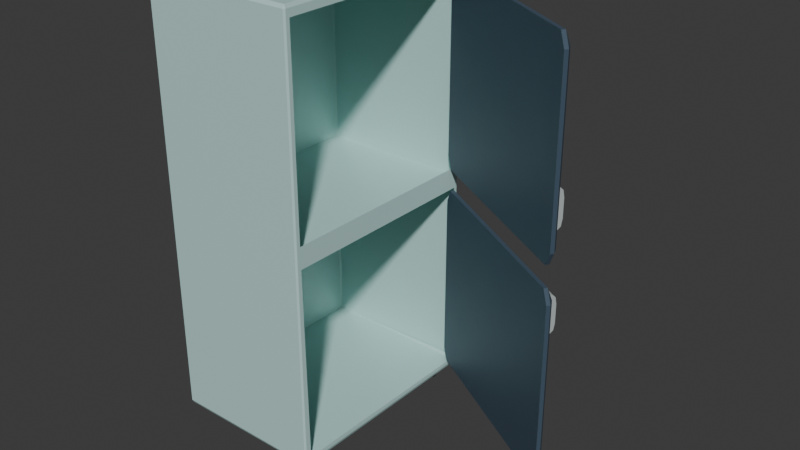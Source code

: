 # Source: Refrigerador.blend  (saved by Blender 5.1.30; exported with 4.5.12 LTS)
import bpy
from mathutils import Matrix  # noqa: F401  (used for matrix-valued properties, if any)

bpy.ops.wm.read_factory_settings(use_empty=True)
scene = bpy.context.scene
scene.name = 'Scene'

# ---- collections
col_collection = bpy.data.collections.new('Collection'); scene.collection.children.link(col_collection)

# ---- materials (node trees are filled in below, after node groups)
mat_material_002 = bpy.data.materials.new('Material.002')
mat_material_003 = bpy.data.materials.new('Material.003')
mat_material_004 = bpy.data.materials.new('Material.004')
mat_material_001 = bpy.data.materials.new('Material.001')

# ---- material node trees
mat_material_002.use_nodes = True; mat_material_002.node_tree.nodes.clear()
_N = mat_material_002.node_tree.nodes; _L = mat_material_002.node_tree.links
n0 = _N.new('ShaderNodeBsdfPrincipled'); n0.name = 'Principled BSDF'; n0.location = (-200, 100)
n0.inputs[0].default_value = (0.5093, 0.7535, 0.7202, 1.0)
n0.inputs[2].default_value = 0.3364
n1 = _N.new('ShaderNodeOutputMaterial'); n1.name = 'Material Output'; n1.location = (200, 100)
_L.new(n0.outputs[0], n1.inputs[0])
n1.is_active_output = True
mat_material_003.use_nodes = True; mat_material_003.node_tree.nodes.clear()
_N = mat_material_003.node_tree.nodes; _L = mat_material_003.node_tree.links
n0 = _N.new('ShaderNodeBsdfPrincipled'); n0.name = 'Principled BSDF'; n0.location = (-200, 100)
n0.inputs[0].default_value = (0.05562, 0.09004, 0.1288, 1.0)
n1 = _N.new('ShaderNodeOutputMaterial'); n1.name = 'Material Output'; n1.location = (200, 100)
_L.new(n0.outputs[0], n1.inputs[0])
n1.is_active_output = True
mat_material_004.use_nodes = True; mat_material_004.node_tree.nodes.clear()
_N = mat_material_004.node_tree.nodes; _L = mat_material_004.node_tree.links
n0 = _N.new('ShaderNodeBsdfPrincipled'); n0.name = 'Principled BSDF'; n0.location = (-200, 100)
n0.inputs[0].default_value = (0.1288, 0.1288, 0.1288, 1.0)
n0.inputs[2].default_value = 1.0
n1 = _N.new('ShaderNodeOutputMaterial'); n1.name = 'Material Output'; n1.location = (200, 100)
_L.new(n0.outputs[0], n1.inputs[0])
n1.is_active_output = True
mat_material_001.use_nodes = True; mat_material_001.node_tree.nodes.clear()
_N = mat_material_001.node_tree.nodes; _L = mat_material_001.node_tree.links
n0 = _N.new('ShaderNodeBsdfPrincipled'); n0.name = 'Principled BSDF'; n0.location = (-200, 100)
n0.inputs[0].default_value = (0.4235, 0.4663, 0.4733, 1.0)
n0.inputs[2].default_value = 0.1745
n1 = _N.new('ShaderNodeOutputMaterial'); n1.name = 'Material Output'; n1.location = (200, 100)
_L.new(n0.outputs[0], n1.inputs[0])
n1.is_active_output = True

# ---- world
world_world = bpy.data.worlds.new('World'); scene.world = world_world
world_world.use_nodes = True; world_world.node_tree.nodes.clear()
_N = world_world.node_tree.nodes; _L = world_world.node_tree.links
n0 = _N.new('ShaderNodeOutputWorld'); n0.name = 'World Output'; n0.location = (200, 100)
n1 = _N.new('ShaderNodeBackground'); n1.name = 'Background'; n1.location = (-200, 100)
n1.inputs[0].default_value = (0.05088, 0.05088, 0.05088, 1.0)
_L.new(n1.outputs[0], n0.inputs[0])
n0.is_active_output = True
world_world.color = (0.05088, 0.05088, 0.05088)
world_world.sun_shadow_jitter_overblur = 0.0

# ---- meshes
me_cube_001 = bpy.data.meshes.new('Cube.001')
me_cube_001.from_pydata([(-1.0, -1.0, -1.0), (-1.0, -1.0, 1.0), (-1.0, 1.0, -1.0), (-1.0, 1.0, 1.0), (1.0, -1.0, -1.0), (1.0, -1.0, 1.0), (1.0, 1.0, -1.0), (1.0, 1.0, 1.0), (-1.0, -1.0, 0.0), (-1.0, 1.0, 0.0), (1.0, 1.0, 0.0), (1.0, -1.0, 0.0), (1.0, 0.9496, 0.05045), (1.0, 0.9496, 0.9496), (1.0, -0.9496, 0.9496), (1.0, -0.9496, 0.05045), (1.0, 0.9496, -0.9496), (1.0, 0.9496, -0.05045), (1.0, -0.9496, -0.05045), (1.0, -0.9496, -0.9496), (-1.0, 1.0, -0.9665), (1.0, 1.0, -0.9665), (1.0, -1.0, -0.9665), (-1.0, -1.0, -0.9665), (1.0, 0.9496, -0.9194), (1.0, -0.9496, -0.9194)], [], [(8, 1, 3, 9), (9, 3, 7, 10), (11, 5, 1, 8), (2, 6, 4, 0), (7, 3, 1, 5), (22, 11, 8, 23), (20, 9, 10, 21), (23, 8, 9, 20), (10, 7, 13, 12), (7, 5, 14, 13), (5, 11, 15, 14), (11, 10, 12, 15), (21, 10, 17, 24), (10, 11, 18, 17), (22, 4, 19, 25), (4, 6, 16, 19), (11, 10, 9, 8), (11, 22, 25, 18), (6, 21, 24, 16), (0, 23, 20, 2), (2, 20, 21, 6), (4, 22, 23, 0), (24, 21, 20, 23, 22, 25, 19, 16)])
_uv = me_cube_001.uv_layers.new(name='UVMap')
_uv.uv.foreach_set('vector', [0.5, 0.0, 0.625, 0.0, 0.625, 0.25, 0.5, 0.25, 0.5, 0.25, 0.625, 0.25, 0.625, 0.5, 0.5, 0.5, 0.5, 0.75, 0.625, 0.75, 0.625, 1.0, 0.5, 1.0, 0.125, 0.5, 0.375, 0.5, 0.375, 0.75, 0.125, 0.75, 0.625, 0.5, 0.875, 0.5, 0.875, 0.75, 0.625, 0.75, 0.3792, 0.75, 0.5, 0.75, 0.5, 1.0, 0.3792, 1.0, 0.3792, 0.25, 0.5, 0.25, 0.5, 0.5, 0.3792, 0.5, 0.3792, 0.0, 0.5, 0.0, 0.5, 0.25, 0.3792, 0.25, 0.5, 0.5, 0.625, 0.5, 0.6187, 0.5063, 0.5063, 0.5063, 0.625, 0.5, 0.625, 0.75, 0.6187, 0.7437, 0.6187, 0.5063, 0.625, 0.75, 0.5, 0.75, 0.5063, 0.7437, 0.6187, 0.7437, 0.5, 0.75, 0.5, 0.5, 0.5063, 0.5063, 0.5063, 0.7437, 0.3792, 0.5, 0.5, 0.5, 0.4937, 0.5063, 0.3851, 0.5063, 0.5, 0.5, 0.5, 0.75, 0.4937, 0.7437, 0.4937, 0.5063, 0.3792, 0.75, 0.375, 0.75, 0.3813, 0.7437, 0.3851, 0.7437, 0.375, 0.75, 0.375, 0.5, 0.3813, 0.5063, 0.3813, 0.7437, 0.0, 0.0, 0.0, 0.0, 0.0, 0.0, 0.0, 0.0, 0.5, 0.75, 0.3792, 0.75, 0.3851, 0.7437, 0.4937, 0.7437, 0.375, 0.5, 0.3792, 0.5, 0.3851, 0.5063, 0.3813, 0.5063, 0.375, 0.0, 0.3792, 0.0, 0.3792, 0.25, 0.375, 0.25, 0.375, 0.25, 0.3792, 0.25, 0.3792, 0.5, 0.375, 0.5, 0.375, 0.75, 0.3792, 0.75, 0.3792, 1.0, 0.375, 1.0, 0.0, 0.0, 0.0, 0.0, 0.0, 0.0, 0.0, 0.0, 0.0, 0.0, 0.0, 0.0, 0.0, 0.0, 0.0, 0.0])
me_cube_001.materials.append(mat_material_002)
me_cube_001.materials.append(mat_material_003)
me_cube_001.update()
me_cylinder = bpy.data.meshes.new('Cylinder')
me_cylinder.from_pydata([(1.063e-08, 0.07285, -0.1688), (1.062e-08, 0.1688, 0.1688), (0.03161, 0.06564, -0.1688), (0.07323, 0.1521, 0.1688), (0.05696, 0.04542, -0.1688), (0.132, 0.1052, 0.1688), (0.07102, 0.01621, -0.1688), (0.1645, 0.03756, 0.1688), (0.07102, -0.01621, -0.1688), (0.1645, -0.03756, 0.1688), (0.05696, -0.04542, -0.1688), (0.132, -0.1052, 0.1688), (0.03161, -0.06564, -0.1688), (0.07323, -0.1521, 0.1688), (1.063e-08, -0.07285, -0.1688), (1.062e-08, -0.1688, 0.1688), (-0.03161, -0.06564, -0.1688), (-0.07323, -0.1521, 0.1688), (-0.05696, -0.04542, -0.1688), (-0.132, -0.1052, 0.1688), (-0.07102, -0.01621, -0.1688), (-0.1645, -0.03756, 0.1688), (-0.07102, 0.01621, -0.1688), (-0.1645, 0.03756, 0.1688), (-0.05696, 0.04542, -0.1688), (-0.132, 0.1052, 0.1688), (-0.03161, 0.06564, -0.1688), (-0.07323, 0.1521, 0.1688)], [], [(0, 1, 3, 2), (2, 3, 5, 4), (4, 5, 7, 6), (6, 7, 9, 8), (8, 9, 11, 10), (10, 11, 13, 12), (12, 13, 15, 14), (14, 15, 17, 16), (16, 17, 19, 18), (18, 19, 21, 20), (20, 21, 23, 22), (22, 23, 25, 24), (3, 1, 27, 25, 23, 21, 19, 17, 15, 13, 11, 9, 7, 5), (24, 25, 27, 26), (26, 27, 1, 0), (0, 2, 4, 6, 8, 10, 12, 14, 16, 18, 20, 22, 24, 26)])
_uv = me_cylinder.uv_layers.new(name='UVMap')
_uv.uv.foreach_set('vector', [1.0, 0.5, 1.0, 1.0, 0.9286, 1.0, 0.9286, 0.5, 0.9286, 0.5, 0.9286, 1.0, 0.8571, 1.0, 0.8571, 0.5, 0.8571, 0.5, 0.8571, 1.0, 0.7857, 1.0, 0.7857, 0.5, 0.7857, 0.5, 0.7857, 1.0, 0.7143, 1.0, 0.7143, 0.5, 0.7143, 0.5, 0.7143, 1.0, 0.6429, 1.0, 0.6429, 0.5, 0.6429, 0.5, 0.6429, 1.0, 0.5714, 1.0, 0.5714, 0.5, 0.5714, 0.5, 0.5714, 1.0, 0.5, 1.0, 0.5, 0.5, 0.5, 0.5, 0.5, 1.0, 0.4286, 1.0, 0.4286, 0.5, 0.4286, 0.5, 0.4286, 1.0, 0.3571, 1.0, 0.3571, 0.5, 0.3571, 0.5, 0.3571, 1.0, 0.2857, 1.0, 0.2857, 0.5, 0.2857, 0.5, 0.2857, 1.0, 0.2143, 1.0, 0.2143, 0.5, 0.2143, 0.5, 0.2143, 1.0, 0.1429, 1.0, 0.1429, 0.5, 0.3541, 0.4662, 0.25, 0.49, 0.1459, 0.4662, 0.06236, 0.3996, 0.01602, 0.3034, 0.01602, 0.1966, 0.06236, 0.1004, 0.1459, 0.03377, 0.25, 0.01, 0.3541, 0.03377, 0.4376, 0.1004, 0.484, 0.1966, 0.484, 0.3034, 0.4376, 0.3996, 0.1429, 0.5, 0.1429, 1.0, 0.07143, 1.0, 0.07143, 0.5, 0.07143, 0.5, 0.07143, 1.0, -1.341e-07, 1.0, -1.341e-07, 0.5, 0.75, 0.49, 0.8541, 0.4662, 0.9376, 0.3996, 0.984, 0.3034, 0.984, 0.1966, 0.9376, 0.1004, 0.8541, 0.03377, 0.75, 0.01, 0.6459, 0.03377, 0.5624, 0.1004, 0.516, 0.1966, 0.516, 0.3034, 0.5624, 0.3996, 0.6459, 0.4662])
me_cylinder.materials.append(mat_material_004)
me_cylinder.update()
me_cube_003 = bpy.data.meshes.new('Cube.003')
me_cube_003.from_pydata([(1.0, 0.9496, 0.1104), (1.0, 0.8896, 0.05045), (1.0, 0.8896, 0.9496), (1.0, 0.9496, 0.8896), (1.0, -0.9496, 0.8896), (1.0, -0.8896, 0.9496), (1.0, -0.8896, 0.05045), (1.0, -0.9496, 0.1104), (1.0, 0.9496, -0.8896), (1.0, 0.8896, -0.9496), (1.0, 0.8896, -0.05045), (1.0, 0.9496, -0.1104), (1.0, -0.9496, -0.1104), (1.0, -0.8896, -0.05045), (1.0, -0.8896, -0.9496), (1.0, -0.9496, -0.8896), (1.05, 0.9496, 0.8896), (1.05, 0.8896, 0.9496), (1.11, 0.8896, 0.8896), (1.05, 0.9496, 0.1104), (1.11, 0.8896, 0.1104), (1.05, 0.8896, 0.05045), (1.05, -0.8896, 0.05045), (1.11, -0.8896, 0.1104), (1.05, -0.9496, 0.1104), (1.05, -0.8896, 0.9496), (1.05, -0.9496, 0.8896), (1.11, -0.8896, 0.8896), (1.05, 0.9496, -0.1104), (1.05, 0.8896, -0.05045), (1.11, 0.8896, -0.1104), (1.05, 0.9496, -0.8896), (1.11, 0.8896, -0.8896), (1.05, 0.8896, -0.9496), (1.05, -0.8896, -0.9496), (1.11, -0.8896, -0.8896), (1.05, -0.9496, -0.8896), (1.05, -0.8896, -0.05045), (1.05, -0.9496, -0.1104), (1.11, -0.8896, -0.1104), (1.095, -0.623, -0.3197), (1.095, -0.623, -0.1427), (1.095, -0.7266, -0.3197), (1.095, -0.7266, -0.1427), (1.095, -0.623, -0.2754), (1.095, -0.623, -0.1869), (1.095, -0.7266, -0.1869), (1.095, -0.7266, -0.2754), (1.292, -0.7266, -0.1869), (1.292, -0.7266, -0.2312), (1.292, -0.7266, -0.2754), (1.292, -0.623, -0.1869), (1.292, -0.623, -0.2312), (1.292, -0.623, -0.2754), (1.193, -0.7266, -0.3197), (1.193, -0.7266, -0.1427), (1.193, -0.623, -0.3197), (1.193, -0.623, -0.1427), (1.193, -0.623, -0.2754), (1.193, -0.623, -0.2312), (1.193, -0.623, -0.1869), (1.193, -0.7266, -0.2754), (1.193, -0.7266, -0.2312), (1.193, -0.7266, -0.1869), (1.241, -0.623, -0.3197), (1.292, -0.623, -0.2754), (1.277, -0.623, -0.3067), (1.292, -0.623, -0.1869), (1.241, -0.623, -0.1427), (1.277, -0.623, -0.1556), (1.292, -0.7266, -0.2754), (1.241, -0.7266, -0.3197), (1.277, -0.7266, -0.3067), (1.241, -0.7266, -0.1427), (1.292, -0.7266, -0.1869), (1.277, -0.7266, -0.1556), (1.095, -0.623, 0.1407), (1.095, -0.623, 0.3177), (1.095, -0.7266, 0.1407), (1.095, -0.7266, 0.3177), (1.095, -0.623, 0.1849), (1.095, -0.623, 0.2735), (1.095, -0.7266, 0.2735), (1.095, -0.7266, 0.1849), (1.292, -0.7266, 0.2735), (1.292, -0.7266, 0.2292), (1.292, -0.7266, 0.1849), (1.292, -0.623, 0.2735), (1.292, -0.623, 0.2292), (1.292, -0.623, 0.1849), (1.193, -0.7266, 0.1407), (1.193, -0.7266, 0.3177), (1.193, -0.623, 0.1407), (1.193, -0.623, 0.3177), (1.193, -0.623, 0.1849), (1.193, -0.623, 0.2292), (1.193, -0.623, 0.2735), (1.193, -0.7266, 0.1849), (1.193, -0.7266, 0.2292), (1.193, -0.7266, 0.2735), (1.241, -0.623, 0.1407), (1.292, -0.623, 0.1849), (1.277, -0.623, 0.1536), (1.292, -0.623, 0.2735), (1.241, -0.623, 0.3177), (1.277, -0.623, 0.3048), (1.292, -0.7266, 0.1849), (1.241, -0.7266, 0.1407), (1.277, -0.7266, 0.1536), (1.241, -0.7266, 0.3177), (1.292, -0.7266, 0.2735), (1.277, -0.7266, 0.3048)], [], [(16, 17, 18), (19, 20, 21), (22, 23, 24), (25, 26, 27), (28, 29, 30), (31, 32, 33), (34, 35, 36), (37, 38, 39), (18, 20, 19, 16), (20, 23, 22, 21), (17, 25, 27, 18), (26, 24, 23, 27), (30, 32, 31, 28), (34, 33, 32, 35), (29, 37, 39, 30), (38, 36, 35, 39), (6, 22, 24, 7), (25, 5, 4, 26), (0, 19, 21, 1), (12, 38, 37, 13), (28, 11, 10, 29), (33, 9, 8, 31), (16, 3, 2, 17), (14, 34, 36, 15), (0, 3, 16, 19), (6, 1, 21, 22), (2, 5, 25, 17), (4, 7, 24, 26), (8, 11, 28, 31), (14, 9, 33, 34), (10, 13, 37, 29), (12, 15, 36, 38), (20, 18, 27, 23), (32, 30, 39, 35), (45, 41, 43, 46), (60, 57, 41, 45), (55, 43, 41, 57), (56, 58, 44, 40), (50, 49, 52, 53), (49, 48, 51, 52), (61, 62, 49, 50), (62, 63, 48, 49), (40, 44, 47, 42), (42, 47, 61, 54), (52, 51, 60, 59), (53, 52, 59, 58), (42, 54, 56, 40), (46, 43, 55, 63), (51, 60, 45, 46, 63, 48), (58, 53, 50, 61, 47, 44), (58, 54, 56), (58, 61, 54), (59, 61, 58), (59, 62, 61), (60, 62, 59), (60, 63, 62), (57, 63, 60), (57, 55, 63), (64, 71, 72, 66), (66, 72, 70, 65), (73, 68, 69, 75), (75, 69, 67, 74), (70, 50, 53, 65), (64, 66, 65, 53, 58, 56), (54, 71, 64, 56), (73, 55, 57, 68), (48, 74, 67, 51), (51, 67, 69, 68, 57, 60), (54, 61, 50, 70, 72, 71), (63, 55, 73, 75, 74, 48), (81, 77, 79, 82), (96, 93, 77, 81), (91, 79, 77, 93), (92, 94, 80, 76), (86, 85, 88, 89), (85, 84, 87, 88), (97, 98, 85, 86), (98, 99, 84, 85), (76, 80, 83, 78), (78, 83, 97, 90), (88, 87, 96, 95), (89, 88, 95, 94), (78, 90, 92, 76), (82, 79, 91, 99), (87, 96, 81, 82, 99, 84), (94, 89, 86, 97, 83, 80), (94, 90, 92), (94, 97, 90), (95, 97, 94), (95, 98, 97), (96, 98, 95), (96, 99, 98), (93, 99, 96), (93, 91, 99), (100, 107, 108, 102), (102, 108, 106, 101), (109, 104, 105, 111), (111, 105, 103, 110), (106, 86, 89, 101), (100, 102, 101, 89, 94, 92), (90, 107, 100, 92), (109, 91, 93, 104), (84, 110, 103, 87), (87, 103, 105, 104, 93, 96), (90, 97, 86, 106, 108, 107), (99, 91, 109, 111, 110, 84), (7, 4, 5, 2, 3, 0, 1, 6), (13, 10, 11, 8, 9, 14, 15, 12)])
me_cube_003.polygons.foreach_set('material_index', [1, 1, 1, 1, 1, 1, 1, 1, 1, 1, 1, 1, 1, 1, 1, 1, 1, 1, 1, 1, 1, 1, 1, 1, 1, 1, 1, 1, 1, 1, 1, 1, 1, 1, 2, 2, 2, 2, 2, 2, 2, 2, 2, 2, 2, 2, 2, 2, 2, 2, 2, 2, 2, 2, 2, 2, 2, 2, 2, 2, 2, 2, 2, 2, 2, 2, 2, 2, 2, 2, 2, 2, 2, 2, 2, 2, 2, 2, 2, 2, 2, 2, 2, 2, 2, 2, 2, 2, 2, 2, 2, 2, 2, 2, 2, 2, 2, 2, 2, 2, 2, 2, 2, 2, 2, 2, 1, 1])
_uv = me_cube_003.uv_layers.new(name='UVMap')
_uv.uv.foreach_set('vector', [0.6112, 0.5063, 0.6187, 0.5138, 0.6112, 0.5138, 0.5138, 0.5063, 0.5138, 0.5138, 0.5063, 0.5138, 0.5063, 0.7362, 0.5138, 0.7362, 0.5138, 0.7437, 0.6187, 0.7362, 0.6112, 0.7437, 0.6112, 0.7362, 0.4862, 0.5063, 0.4937, 0.5138, 0.4862, 0.5138, 0.3888, 0.5063, 0.3888, 0.5138, 0.3813, 0.5138, 0.3813, 0.7362, 0.3888, 0.7362, 0.3888, 0.7437, 0.4937, 0.7362, 0.4862, 0.7437, 0.4862, 0.7362, 0.6112, 0.5138, 0.5138, 0.5138, 0.5138, 0.5063, 0.6112, 0.5063, 0.5138, 0.5138, 0.5138, 0.7362, 0.5063, 0.7362, 0.5063, 0.5138, 0.6187, 0.5138, 0.6187, 0.7362, 0.6112, 0.7362, 0.6112, 0.5138, 0.6112, 0.7437, 0.5138, 0.7437, 0.5138, 0.7362, 0.6112, 0.7362, 0.4862, 0.5138, 0.3888, 0.5138, 0.3888, 0.5063, 0.4862, 0.5063, 0.3813, 0.7362, 0.3813, 0.5138, 0.3888, 0.5138, 0.3888, 0.7362, 0.4937, 0.5138, 0.4937, 0.7362, 0.4862, 0.7362, 0.4862, 0.5138, 0.4862, 0.7437, 0.3888, 0.7437, 0.3888, 0.7362, 0.4862, 0.7362, 0.5063, 0.7362, 0.5063, 0.7362, 0.5138, 0.7437, 0.5138, 0.7437, 0.6187, 0.7362, 0.6187, 0.7362, 0.6112, 0.7437, 0.6112, 0.7437, 0.5138, 0.5063, 0.5138, 0.5063, 0.5063, 0.5138, 0.5063, 0.5138, 0.4862, 0.7437, 0.4862, 0.7437, 0.4937, 0.7362, 0.4937, 0.7362, 0.4862, 0.5063, 0.4862, 0.5063, 0.4937, 0.5138, 0.4937, 0.5138, 0.3813, 0.5138, 0.3813, 0.5138, 0.3888, 0.5063, 0.3888, 0.5063, 0.6112, 0.5063, 0.6112, 0.5063, 0.6187, 0.5138, 0.6187, 0.5138, 0.3813, 0.7362, 0.3813, 0.7362, 0.3888, 0.7437, 0.3888, 0.7437, 0.5138, 0.5063, 0.6112, 0.5063, 0.6112, 0.5063, 0.5138, 0.5063, 0.5063, 0.7362, 0.5063, 0.5138, 0.5063, 0.5138, 0.5063, 0.7362, 0.6187, 0.5138, 0.6187, 0.7362, 0.6187, 0.7362, 0.6187, 0.5138, 0.6112, 0.7437, 0.5138, 0.7437, 0.5138, 0.7437, 0.6112, 0.7437, 0.3888, 0.5063, 0.4862, 0.5063, 0.4862, 0.5063, 0.3888, 0.5063, 0.3813, 0.7362, 0.3813, 0.5138, 0.3813, 0.5138, 0.3813, 0.7362, 0.4937, 0.5138, 0.4937, 0.7362, 0.4937, 0.7362, 0.4937, 0.5138, 0.4862, 0.7437, 0.3888, 0.7437, 0.3888, 0.7437, 0.4862, 0.7437, 0.5138, 0.5138, 0.6112, 0.5138, 0.6112, 0.7362, 0.5138, 0.7362, 0.3888, 0.5138, 0.4862, 0.5138, 0.4862, 0.7362, 0.3888, 0.7362, 0.5625, 0.0, 0.625, 0.0, 0.625, 0.25, 0.5625, 0.25, 0.5625, 0.875, 0.625, 0.875, 0.625, 1.0, 0.5625, 1.0, 0.75, 0.5, 0.875, 0.5, 0.875, 0.75, 0.75, 0.75, 0.375, 0.875, 0.4375, 0.875, 0.4375, 1.0, 0.375, 1.0, 0.4375, 0.5, 0.5, 0.5, 0.5, 0.75, 0.4375, 0.75, 0.5, 0.5, 0.5625, 0.5, 0.5625, 0.75, 0.5, 0.75, 0.4375, 0.375, 0.5, 0.375, 0.5, 0.5, 0.4375, 0.5, 0.5, 0.375, 0.5625, 0.375, 0.5625, 0.5, 0.5, 0.5, 0.375, 0.0, 0.4375, 0.0, 0.4375, 0.25, 0.375, 0.25, 0.375, 0.25, 0.4375, 0.25, 0.4375, 0.375, 0.375, 0.375, 0.5, 0.75, 0.5625, 0.75, 0.5625, 0.875, 0.5, 0.875, 0.4375, 0.75, 0.5, 0.75, 0.5, 0.875, 0.4375, 0.875, 0.125, 0.5, 0.25, 0.5, 0.25, 0.75, 0.125, 0.75, 0.5625, 0.25, 0.625, 0.25, 0.625, 0.375, 0.5625, 0.375, 0.0, 0.0, 0.0, 0.0, 0.0, 0.0, 0.0, 0.0, 0.0, 0.0, 0.0, 0.0, 0.0, 0.0, 0.0, 0.0, 0.0, 0.0, 0.0, 0.0, 0.0, 0.0, 0.0, 0.0, 0.0, 0.0, 0.0, 0.0, 0.0, 0.0, 0.0, 0.0, 0.0, 0.0, 0.0, 0.0, 0.0, 0.0, 0.0, 0.0, 0.0, 0.0, 0.0, 0.0, 0.0, 0.0, 0.0, 0.0, 0.0, 0.0, 0.0, 0.0, 0.0, 0.0, 0.0, 0.0, 0.0, 0.0, 0.0, 0.0, 0.0, 0.0, 0.0, 0.0, 0.0, 0.0, 0.0, 0.0, 0.0, 0.0, 0.0, 0.0, 0.3322, 0.7714, 0.3322, 0.4786, 0.3811, 0.4937, 0.3811, 0.7563, 0.3811, 0.7563, 0.3811, 0.4937, 0.4375, 0.5, 0.4375, 0.75, 0.6678, 0.4786, 0.6678, 0.7714, 0.6189, 0.7563, 0.6189, 0.4937, 0.6189, 0.4937, 0.6189, 0.7563, 0.5625, 0.75, 0.5625, 0.5, 0.4375, 0.5, 0.4375, 0.5, 0.4375, 0.75, 0.4375, 0.75, 0.3322, 0.7714, 0.3811, 0.7563, 0.4375, 0.75, 0.4375, 0.75, 0.4375, 0.875, 0.375, 0.875, 0.25, 0.5, 0.3322, 0.4786, 0.3322, 0.7714, 0.25, 0.75, 0.6678, 0.4786, 0.75, 0.5, 0.75, 0.75, 0.6678, 0.7714, 0.5625, 0.5, 0.5625, 0.5, 0.5625, 0.75, 0.5625, 0.75, 0.5625, 0.75, 0.5625, 0.75, 0.6189, 0.7563, 0.6678, 0.7714, 0.625, 0.875, 0.5625, 0.875, 0.375, 0.375, 0.4375, 0.375, 0.4375, 0.5, 0.4375, 0.5, 0.3811, 0.4937, 0.3322, 0.4786, 0.5625, 0.375, 0.625, 0.375, 0.6678, 0.4786, 0.6189, 0.4937, 0.5625, 0.5, 0.5625, 0.5, 0.5625, 0.0, 0.625, 0.0, 0.625, 0.25, 0.5625, 0.25, 0.5625, 0.875, 0.625, 0.875, 0.625, 1.0, 0.5625, 1.0, 0.75, 0.5, 0.875, 0.5, 0.875, 0.75, 0.75, 0.75, 0.375, 0.875, 0.4375, 0.875, 0.4375, 1.0, 0.375, 1.0, 0.4375, 0.5, 0.5, 0.5, 0.5, 0.75, 0.4375, 0.75, 0.5, 0.5, 0.5625, 0.5, 0.5625, 0.75, 0.5, 0.75, 0.4375, 0.375, 0.5, 0.375, 0.5, 0.5, 0.4375, 0.5, 0.5, 0.375, 0.5625, 0.375, 0.5625, 0.5, 0.5, 0.5, 0.375, 0.0, 0.4375, 0.0, 0.4375, 0.25, 0.375, 0.25, 0.375, 0.25, 0.4375, 0.25, 0.4375, 0.375, 0.375, 0.375, 0.5, 0.75, 0.5625, 0.75, 0.5625, 0.875, 0.5, 0.875, 0.4375, 0.75, 0.5, 0.75, 0.5, 0.875, 0.4375, 0.875, 0.125, 0.5, 0.25, 0.5, 0.25, 0.75, 0.125, 0.75, 0.5625, 0.25, 0.625, 0.25, 0.625, 0.375, 0.5625, 0.375, 0.0, 0.0, 0.0, 0.0, 0.0, 0.0, 0.0, 0.0, 0.0, 0.0, 0.0, 0.0, 0.0, 0.0, 0.0, 0.0, 0.0, 0.0, 0.0, 0.0, 0.0, 0.0, 0.0, 0.0, 0.0, 0.0, 0.0, 0.0, 0.0, 0.0, 0.0, 0.0, 0.0, 0.0, 0.0, 0.0, 0.0, 0.0, 0.0, 0.0, 0.0, 0.0, 0.0, 0.0, 0.0, 0.0, 0.0, 0.0, 0.0, 0.0, 0.0, 0.0, 0.0, 0.0, 0.0, 0.0, 0.0, 0.0, 0.0, 0.0, 0.0, 0.0, 0.0, 0.0, 0.0, 0.0, 0.0, 0.0, 0.0, 0.0, 0.0, 0.0, 0.3322, 0.7714, 0.3322, 0.4786, 0.3811, 0.4937, 0.3811, 0.7563, 0.3811, 0.7563, 0.3811, 0.4937, 0.4375, 0.5, 0.4375, 0.75, 0.6678, 0.4786, 0.6678, 0.7714, 0.6189, 0.7563, 0.6189, 0.4937, 0.6189, 0.4937, 0.6189, 0.7563, 0.5625, 0.75, 0.5625, 0.5, 0.4375, 0.5, 0.4375, 0.5, 0.4375, 0.75, 0.4375, 0.75, 0.3322, 0.7714, 0.3811, 0.7563, 0.4375, 0.75, 0.4375, 0.75, 0.4375, 0.875, 0.375, 0.875, 0.25, 0.5, 0.3322, 0.4786, 0.3322, 0.7714, 0.25, 0.75, 0.6678, 0.4786, 0.75, 0.5, 0.75, 0.75, 0.6678, 0.7714, 0.5625, 0.5, 0.5625, 0.5, 0.5625, 0.75, 0.5625, 0.75, 0.5625, 0.75, 0.5625, 0.75, 0.6189, 0.7563, 0.6678, 0.7714, 0.625, 0.875, 0.5625, 0.875, 0.375, 0.375, 0.4375, 0.375, 0.4375, 0.5, 0.4375, 0.5, 0.3811, 0.4937, 0.3322, 0.4786, 0.5625, 0.375, 0.625, 0.375, 0.6678, 0.4786, 0.6189, 0.4937, 0.5625, 0.5, 0.5625, 0.5, 0.5138, 0.7437, 0.6112, 0.7437, 0.6187, 0.7362, 0.6187, 0.5138, 0.6112, 0.5063, 0.5138, 0.5063, 0.5063, 0.5138, 0.5063, 0.7362, 0.4937, 0.7362, 0.4937, 0.5138, 0.4862, 0.5063, 0.3888, 0.5063, 0.3813, 0.5138, 0.3813, 0.7362, 0.3888, 0.7437, 0.4862, 0.7437])
me_cube_003.materials.append(mat_material_002)
me_cube_003.materials.append(mat_material_003)
me_cube_003.materials.append(mat_material_001)
me_cube_003.update()

# ---- objects
ob_cube = bpy.data.objects.new('Cube', me_cube_001)
ob_cylinder = bpy.data.objects.new('Cylinder', me_cylinder)
ob_cube_002 = bpy.data.objects.new('Cube.002', me_cube_003)

# ---- transforms, parenting, visibility, modifiers, constraints
ob_cube.location = (0.0, 0.0, 5.204)
ob_cube.scale = (1.791, 2.509, 4.902)
_m = ob_cube.modifiers.new('Bevel', 'BEVEL')
_m.width = 0.06
_m.width_pct = 0.06
ob_cylinder.location = (1.472, 2.152, 0.1655)
_m = ob_cylinder.modifiers.new('Mirror', 'MIRROR')
_m.use_axis = (True, True, False)
_m.mirror_object = ob_cube
ob_cube_002.location = (2.863, -0.4626, 5.204)
ob_cube_002.rotation_euler = (0.0, -0.0, 1.047)
ob_cube_002.scale = (1.791, 2.509, 4.902)

# ---- collection membership
col_collection.objects.link(ob_cube)
col_collection.objects.link(ob_cylinder)
col_collection.objects.link(ob_cube_002)

# ---- scene / render settings (as saved in the file)
scene.frame_start = 1; scene.frame_end = 250; scene.frame_set(47)
scene.render.engine = 'BLENDER_EEVEE_NEXT'
scene.render.bake_bias = 0.0
scene.render.bake_samples = 0
scene.cycles.sampling_pattern = 'TABULATED_SOBOL'
scene.eevee.use_volume_custom_range = False
bpy.context.view_layer.update()

# ---- added for rendering (the .blend has no active camera and no usable light): camera, sun
cam_auto = bpy.data.cameras.new('AutoCamera')
cam_auto.lens = 50.0
cam_auto.sensor_width = 36.0
cam_auto.clip_end = 1000.0
ob_auto_camera = bpy.data.objects.new('AutoCamera', cam_auto)
scene.collection.objects.link(ob_auto_camera)
ob_auto_camera.location = (14.9556, -15.2601, 15.2992)
ob_auto_camera.rotation_euler = (1.09748, -7.21219e-08, 0.694738)
scene.camera = ob_auto_camera
light_auto_sun = bpy.data.lights.new('AutoSun', 'SUN')
light_auto_sun.energy = 3.0
light_auto_sun.angle = 0.0523599
ob_auto_sun = bpy.data.objects.new('AutoSun', light_auto_sun)
scene.collection.objects.link(ob_auto_sun)
ob_auto_sun.rotation_euler = (0.872665, 0.174533, 0.523599)
bpy.context.view_layer.update()
